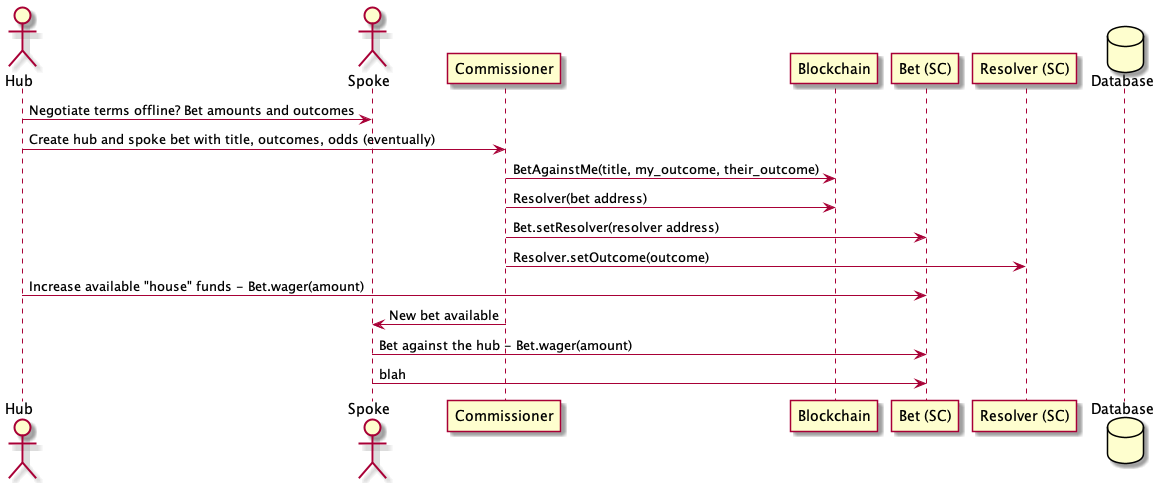

The diagram above was rendered by PlantUML. Its source (embedded in the PNG):
@startuml Hub and Spoke Bet

actor Hub as hub
actor Spoke as spoke
participant Commissioner as backend
participant Blockchain as bc
participant "Bet (SC)" as bet
participant "Resolver (SC)" as resolver
database Database as db

hub -> spoke : Negotiate terms offline? Bet amounts and outcomes
hub -> backend : Create hub and spoke bet with title, outcomes, odds (eventually)
backend -> bc : BetAgainstMe(title, my_outcome, their_outcome)
backend -> bc : Resolver(bet address)
backend -> bet : Bet.setResolver(resolver address)
backend -> resolver : Resolver.setOutcome(outcome)

hub -> bet : Increase available "house" funds - Bet.wager(amount)
backend -> spoke : New bet available
spoke -> bet : Bet against the hub - Bet.wager(amount)
spoke -> bet : blah

@enduml